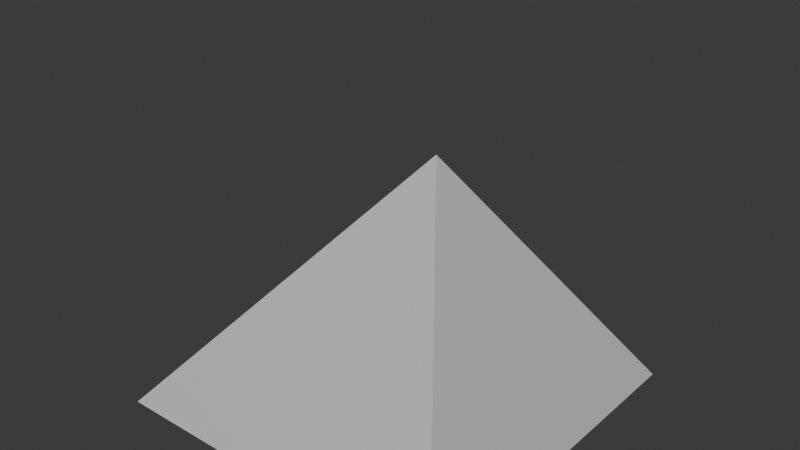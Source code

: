 # Source: rampa_esquina.blend  (saved by Blender 4.3.34; exported with 4.5.12 LTS)
import bpy
from mathutils import Matrix  # noqa: F401  (used for matrix-valued properties, if any)

bpy.ops.wm.read_factory_settings(use_empty=True)
scene = bpy.context.scene
scene.name = 'Scene'

# ---- materials (node trees are filled in below, after node groups)
mat_material = bpy.data.materials.new('Material')
mat_material.alpha_threshold = 0.0
mat_material.roughness = 0.5
mat_material.line_color = (0.0, 0.0, 0.0, 1.0)

# ---- material node trees
mat_material.use_nodes = True; mat_material.node_tree.nodes.clear()
_N = mat_material.node_tree.nodes; _L = mat_material.node_tree.links
n0 = _N.new('ShaderNodeOutputMaterial'); n0.name = 'Material Output'; n0.location = (300, 300)
n1 = _N.new('ShaderNodeBsdfPrincipled'); n1.name = 'Principled BSDF'; n1.location = (10, 300)
n1.inputs[3].default_value = 1.45
_L.new(n1.outputs[0], n0.inputs[0])
n0.is_active_output = True

# ---- world
world_world = bpy.data.worlds.new('World'); scene.world = world_world
world_world.use_nodes = True; world_world.node_tree.nodes.clear()
_N = world_world.node_tree.nodes; _L = world_world.node_tree.links
n0 = _N.new('ShaderNodeOutputWorld'); n0.name = 'World Output'; n0.location = (300, 300)
n1 = _N.new('ShaderNodeBackground'); n1.name = 'Background'; n1.location = (10, 300)
n1.inputs[0].default_value = (0.05088, 0.05088, 0.05088, 1.0)
_L.new(n1.outputs[0], n0.inputs[0])
n0.is_active_output = True
world_world.color = (0.05088, 0.05088, 0.05088)
world_world.sun_shadow_jitter_overblur = 0.0

# ---- meshes
me_cube = bpy.data.meshes.new('Cube')
me_cube.from_pydata([(1.0, 1.0, -1.0), (1.0, -1.0, 1.0), (1.0, -1.0, -1.0), (-1.0, -1.0, -1.0)], [], [(1, 3, 2), (0, 2, 3), (0, 3, 1), (0, 1, 2)])
_uv = me_cube.uv_layers.new(name='UVMap')
_uv.uv.foreach_set('vector', [0.625, 0.75, 0.125, 0.75, 0.375, 0.75, 0.0, 0.0, 0.375, 0.75, 0.125, 0.75, 0.0, 0.0, 0.125, 0.75, 0.625, 0.75, 0.0, 0.0, 0.625, 0.75, 0.375, 0.75])
me_cube.materials.append(mat_material)
me_cube.use_mirror_vertex_groups = False
me_cube.update()

# ---- objects
ob_rampa_esquina = bpy.data.objects.new('Rampa esquina', me_cube)

# ---- transforms, parenting, visibility, modifiers, constraints
ob_rampa_esquina.location = (0.0, 0.0, 0.0)
ob_rampa_esquina.lock_rotations_4d = False
ob_rampa_esquina.empty_display_type = 'ARROWS'
ob_rampa_esquina.lineart.crease_threshold = 0.0

# ---- collection membership
scene.collection.objects.link(ob_rampa_esquina)

# ---- scene / render settings (as saved in the file)
scene.frame_start = 1; scene.frame_end = 250; scene.frame_set(1)
scene.render.engine = 'BLENDER_EEVEE_NEXT'
bpy.context.view_layer.update()

# ---- added for rendering (the .blend has no active camera and no usable light): camera, sun
cam_auto = bpy.data.cameras.new('AutoCamera')
cam_auto.lens = 50.0
cam_auto.sensor_width = 36.0
cam_auto.clip_end = 1000.0
ob_auto_camera = bpy.data.objects.new('AutoCamera', cam_auto)
scene.collection.objects.link(ob_auto_camera)
ob_auto_camera.location = (3.20507, -3.84609, 2.56406)
ob_auto_camera.rotation_euler = (1.09748, -7.21219e-08, 0.694738)
scene.camera = ob_auto_camera
light_auto_sun = bpy.data.lights.new('AutoSun', 'SUN')
light_auto_sun.energy = 3.0
light_auto_sun.angle = 0.0523599
ob_auto_sun = bpy.data.objects.new('AutoSun', light_auto_sun)
scene.collection.objects.link(ob_auto_sun)
ob_auto_sun.rotation_euler = (0.872665, 0.174533, 0.523599)
bpy.context.view_layer.update()
